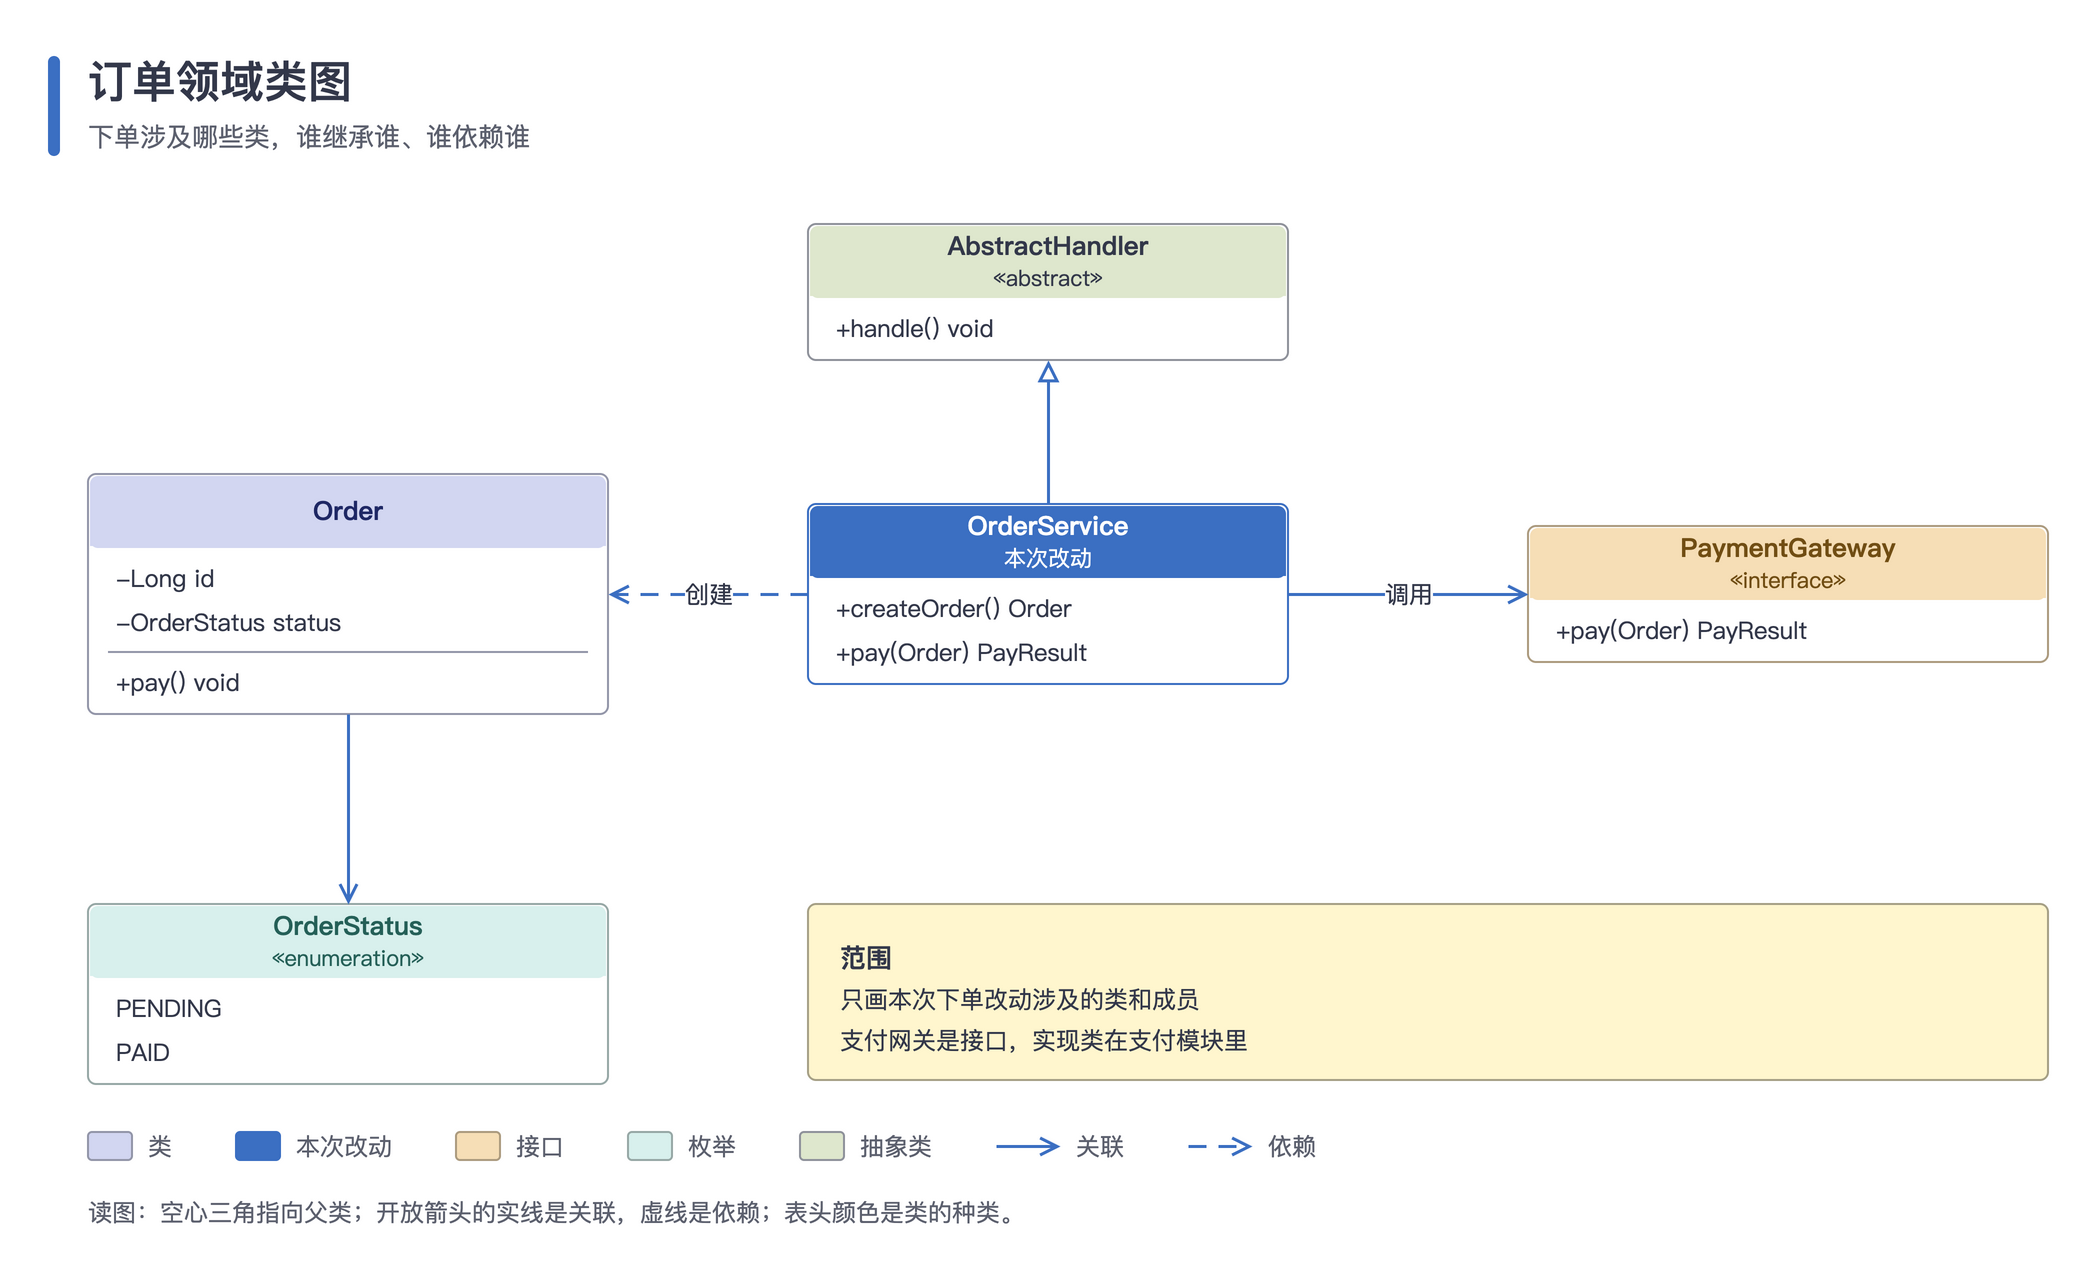

The diagram above was exported from draw.io. Its source (the exported page's mxGraphModel, read from the mxfile embedded in the PNG):
<mxGraphModel dx="1200" dy="800" grid="1" gridSize="10" guides="1" tooltips="1" connect="1" arrows="1" fold="1" page="0" pageScale="1" background="#FFFFFF" math="0" shadow="0">
  <root>
    <mxCell id="0" />
    <mxCell id="1" parent="0" />
    <mxCell id="v1" value="" style="rounded=1;arcSize=50;fillColor=#3B6FC2;strokeColor=none;" vertex="1" parent="1">
      <mxGeometry as="geometry" x="40" y="36" width="6" height="50" />
    </mxCell>
    <mxCell id="v2" value="订单领域类图" style="text;html=1;align=left;verticalAlign=middle;fontFamily=PingFang SC, Microsoft YaHei, Noto Sans CJK SC, Source Han Sans SC, sans-serif;fontSize=22;fontStyle=1;fontColor=#33384A;" vertex="1" parent="1">
      <mxGeometry as="geometry" x="58" y="32" width="400" height="32" />
    </mxCell>
    <mxCell id="v3" value="下单涉及哪些类，谁继承谁、谁依赖谁" style="text;html=1;align=left;verticalAlign=middle;fontFamily=PingFang SC, Microsoft YaHei, Noto Sans CJK SC, Source Han Sans SC, sans-serif;fontSize=13;fontColor=#5C606E;" vertex="1" parent="1">
      <mxGeometry as="geometry" x="58" y="64" width="400" height="24" />
    </mxCell>
    <mxCell id="v4" value="" style="rounded=1;arcSize=8;absoluteArcSize=1;fillColor=#FFFFFF;strokeColor=#8F929B;strokeWidth=1;" vertex="1" parent="1">
      <mxGeometry as="geometry" x="420" y="120" width="240" height="68" />
    </mxCell>
    <mxCell id="v5" value="" style="rounded=1;arcSize=8;absoluteArcSize=1;fillColor=#DEE7CD;strokeColor=none;" vertex="1" parent="1">
      <mxGeometry as="geometry" x="421" y="121" width="238" height="36" />
    </mxCell>
    <mxCell id="v6" value="" style="rounded=0;fillColor=#DEE7CD;strokeColor=none;" vertex="1" parent="1">
      <mxGeometry as="geometry" x="421" y="148" width="238" height="8" />
    </mxCell>
    <mxCell id="v7" value="&lt;b&gt;AbstractHandler&lt;/b&gt;&lt;br&gt;&lt;span style=&quot;font-size:11px;color:#33384A;font-weight:normal&quot;&gt;«abstract»&lt;/span&gt;" style="text;html=1;whiteSpace=wrap;align=center;verticalAlign=middle;fontFamily=PingFang SC, Microsoft YaHei, Noto Sans CJK SC, Source Han Sans SC, sans-serif;fontSize=13;fontColor=#33384A;" vertex="1" parent="1">
      <mxGeometry as="geometry" x="420" y="120" width="240" height="36" />
    </mxCell>
    <mxCell id="v8" value="+handle() void" style="text;html=1;align=left;verticalAlign=middle;fontFamily=PingFang SC, Microsoft YaHei, Noto Sans CJK SC, Source Han Sans SC, sans-serif;fontSize=12;spacingLeft=12;fontColor=#33384A;" vertex="1" parent="1">
      <mxGeometry as="geometry" x="420" y="161" width="240" height="22" />
    </mxCell>
    <mxCell id="v9" value="" style="rounded=1;arcSize=8;absoluteArcSize=1;fillColor=#FFFFFF;strokeColor=#3B6FC2;strokeWidth=1;" vertex="1" parent="1">
      <mxGeometry as="geometry" x="420" y="260" width="240" height="90" />
    </mxCell>
    <mxCell id="v10" value="" style="rounded=1;arcSize=8;absoluteArcSize=1;fillColor=#3B6FC2;strokeColor=none;" vertex="1" parent="1">
      <mxGeometry as="geometry" x="421" y="261" width="238" height="36" />
    </mxCell>
    <mxCell id="v11" value="" style="rounded=0;fillColor=#3B6FC2;strokeColor=none;" vertex="1" parent="1">
      <mxGeometry as="geometry" x="421" y="288" width="238" height="8" />
    </mxCell>
    <mxCell id="v12" value="&lt;b&gt;OrderService&lt;/b&gt;&lt;br&gt;&lt;span style=&quot;font-size:11px;color:#FFFFFF;font-weight:normal&quot;&gt;本次改动&lt;/span&gt;" style="text;html=1;whiteSpace=wrap;align=center;verticalAlign=middle;fontFamily=PingFang SC, Microsoft YaHei, Noto Sans CJK SC, Source Han Sans SC, sans-serif;fontSize=13;fontColor=#FFFFFF;" vertex="1" parent="1">
      <mxGeometry as="geometry" x="420" y="260" width="240" height="36" />
    </mxCell>
    <mxCell id="v13" value="+createOrder() Order" style="text;html=1;align=left;verticalAlign=middle;fontFamily=PingFang SC, Microsoft YaHei, Noto Sans CJK SC, Source Han Sans SC, sans-serif;fontSize=12;spacingLeft=12;fontColor=#33384A;" vertex="1" parent="1">
      <mxGeometry as="geometry" x="420" y="301" width="240" height="22" />
    </mxCell>
    <mxCell id="v14" value="+pay(Order) PayResult" style="text;html=1;align=left;verticalAlign=middle;fontFamily=PingFang SC, Microsoft YaHei, Noto Sans CJK SC, Source Han Sans SC, sans-serif;fontSize=12;spacingLeft=12;fontColor=#33384A;" vertex="1" parent="1">
      <mxGeometry as="geometry" x="420" y="323" width="240" height="22" />
    </mxCell>
    <mxCell id="v15" value="" style="rounded=1;arcSize=8;absoluteArcSize=1;fillColor=#FFFFFF;strokeColor=#AC9B7F;strokeWidth=1;" vertex="1" parent="1">
      <mxGeometry as="geometry" x="780" y="271" width="260" height="68" />
    </mxCell>
    <mxCell id="v16" value="" style="rounded=1;arcSize=8;absoluteArcSize=1;fillColor=#F6DEB6;strokeColor=none;" vertex="1" parent="1">
      <mxGeometry as="geometry" x="781" y="272" width="258" height="36" />
    </mxCell>
    <mxCell id="v17" value="" style="rounded=0;fillColor=#F6DEB6;strokeColor=none;" vertex="1" parent="1">
      <mxGeometry as="geometry" x="781" y="299" width="258" height="8" />
    </mxCell>
    <mxCell id="v18" value="&lt;b&gt;PaymentGateway&lt;/b&gt;&lt;br&gt;&lt;span style=&quot;font-size:11px;color:#714E14;font-weight:normal&quot;&gt;«interface»&lt;/span&gt;" style="text;html=1;whiteSpace=wrap;align=center;verticalAlign=middle;fontFamily=PingFang SC, Microsoft YaHei, Noto Sans CJK SC, Source Han Sans SC, sans-serif;fontSize=13;fontColor=#714E14;" vertex="1" parent="1">
      <mxGeometry as="geometry" x="780" y="271" width="260" height="36" />
    </mxCell>
    <mxCell id="v19" value="+pay(Order) PayResult" style="text;html=1;align=left;verticalAlign=middle;fontFamily=PingFang SC, Microsoft YaHei, Noto Sans CJK SC, Source Han Sans SC, sans-serif;fontSize=12;spacingLeft=12;fontColor=#33384A;" vertex="1" parent="1">
      <mxGeometry as="geometry" x="780" y="312" width="260" height="22" />
    </mxCell>
    <mxCell id="v20" value="" style="rounded=1;arcSize=8;absoluteArcSize=1;fillColor=#FFFFFF;strokeColor=#9396A9;strokeWidth=1;" vertex="1" parent="1">
      <mxGeometry as="geometry" x="60" y="245" width="260" height="120" />
    </mxCell>
    <mxCell id="v21" value="" style="rounded=1;arcSize=8;absoluteArcSize=1;fillColor=#D2D6F1;strokeColor=none;" vertex="1" parent="1">
      <mxGeometry as="geometry" x="61" y="246" width="258" height="36" />
    </mxCell>
    <mxCell id="v22" value="" style="rounded=0;fillColor=#D2D6F1;strokeColor=none;" vertex="1" parent="1">
      <mxGeometry as="geometry" x="61" y="273" width="258" height="8" />
    </mxCell>
    <mxCell id="v23" value="&lt;b&gt;Order&lt;/b&gt;" style="text;html=1;whiteSpace=wrap;align=center;verticalAlign=middle;fontFamily=PingFang SC, Microsoft YaHei, Noto Sans CJK SC, Source Han Sans SC, sans-serif;fontSize=13;fontColor=#1F2865;" vertex="1" parent="1">
      <mxGeometry as="geometry" x="60" y="245" width="260" height="36" />
    </mxCell>
    <mxCell id="v24" value="-Long id" style="text;html=1;align=left;verticalAlign=middle;fontFamily=PingFang SC, Microsoft YaHei, Noto Sans CJK SC, Source Han Sans SC, sans-serif;fontSize=12;spacingLeft=12;fontColor=#33384A;" vertex="1" parent="1">
      <mxGeometry as="geometry" x="60" y="286" width="260" height="22" />
    </mxCell>
    <mxCell id="v25" value="-OrderStatus status" style="text;html=1;align=left;verticalAlign=middle;fontFamily=PingFang SC, Microsoft YaHei, Noto Sans CJK SC, Source Han Sans SC, sans-serif;fontSize=12;spacingLeft=12;fontColor=#33384A;" vertex="1" parent="1">
      <mxGeometry as="geometry" x="60" y="308" width="260" height="22" />
    </mxCell>
    <mxCell id="l26" value="" style="html=1;rounded=0;endArrow=none;endFill=0;endSize=7;strokeColor=#9396A9;strokeWidth=1;" edge="1" parent="1">
      <mxGeometry as="geometry" relative="1">
        <mxPoint as="sourcePoint" x="70" y="334" />
        <mxPoint as="targetPoint" x="310" y="334" />
      </mxGeometry>
    </mxCell>
    <mxCell id="v27" value="+pay() void" style="text;html=1;align=left;verticalAlign=middle;fontFamily=PingFang SC, Microsoft YaHei, Noto Sans CJK SC, Source Han Sans SC, sans-serif;fontSize=12;spacingLeft=12;fontColor=#33384A;" vertex="1" parent="1">
      <mxGeometry as="geometry" x="60" y="338" width="260" height="22" />
    </mxCell>
    <mxCell id="v28" value="" style="rounded=1;arcSize=8;absoluteArcSize=1;fillColor=#FFFFFF;strokeColor=#97A8A6;strokeWidth=1;" vertex="1" parent="1">
      <mxGeometry as="geometry" x="60" y="460" width="260" height="90" />
    </mxCell>
    <mxCell id="v29" value="" style="rounded=1;arcSize=8;absoluteArcSize=1;fillColor=#D8F0ED;strokeColor=none;" vertex="1" parent="1">
      <mxGeometry as="geometry" x="61" y="461" width="258" height="36" />
    </mxCell>
    <mxCell id="v30" value="" style="rounded=0;fillColor=#D8F0ED;strokeColor=none;" vertex="1" parent="1">
      <mxGeometry as="geometry" x="61" y="488" width="258" height="8" />
    </mxCell>
    <mxCell id="v31" value="&lt;b&gt;OrderStatus&lt;/b&gt;&lt;br&gt;&lt;span style=&quot;font-size:11px;color:#256058;font-weight:normal&quot;&gt;«enumeration»&lt;/span&gt;" style="text;html=1;whiteSpace=wrap;align=center;verticalAlign=middle;fontFamily=PingFang SC, Microsoft YaHei, Noto Sans CJK SC, Source Han Sans SC, sans-serif;fontSize=13;fontColor=#256058;" vertex="1" parent="1">
      <mxGeometry as="geometry" x="60" y="460" width="260" height="36" />
    </mxCell>
    <mxCell id="v32" value="PENDING" style="text;html=1;align=left;verticalAlign=middle;fontFamily=PingFang SC, Microsoft YaHei, Noto Sans CJK SC, Source Han Sans SC, sans-serif;fontSize=12;spacingLeft=12;fontColor=#33384A;" vertex="1" parent="1">
      <mxGeometry as="geometry" x="60" y="501" width="260" height="22" />
    </mxCell>
    <mxCell id="v33" value="PAID" style="text;html=1;align=left;verticalAlign=middle;fontFamily=PingFang SC, Microsoft YaHei, Noto Sans CJK SC, Source Han Sans SC, sans-serif;fontSize=12;spacingLeft=12;fontColor=#33384A;" vertex="1" parent="1">
      <mxGeometry as="geometry" x="60" y="523" width="260" height="22" />
    </mxCell>
    <mxCell id="e34" value="" style="edgeStyle=orthogonalEdgeStyle;rounded=1;arcSize=12;orthogonalLoop=1;jettySize=auto;html=1;strokeColor=#3B6FC2;strokeWidth=1.5;endArrow=block;endFill=1;endSize=7;jumpStyle=arc;jumpSize=8;fontFamily=PingFang SC, Microsoft YaHei, Noto Sans CJK SC, Source Han Sans SC, sans-serif;fontSize=12;fontColor=#33384A;labelBackgroundColor=#FFFFFF;exitX=0.5;exitY=0;exitDx=0;exitDy=0;entryX=0.5;entryY=1;entryDx=0;entryDy=0;endFill=0;" edge="1" parent="1" source="v9" target="v4">
      <mxGeometry as="geometry" relative="1" />
    </mxCell>
    <mxCell id="e35" value="调用" style="edgeStyle=orthogonalEdgeStyle;rounded=1;arcSize=12;orthogonalLoop=1;jettySize=auto;html=1;strokeColor=#3B6FC2;strokeWidth=1.5;endArrow=open;endFill=0;endSize=7;jumpStyle=arc;jumpSize=8;fontFamily=PingFang SC, Microsoft YaHei, Noto Sans CJK SC, Source Han Sans SC, sans-serif;fontSize=12;fontColor=#33384A;labelBackgroundColor=#FFFFFF;exitX=1;exitY=0.5;exitDx=0;exitDy=0;entryX=0;entryY=0.5;entryDx=0;entryDy=0;" edge="1" parent="1" source="v9" target="v15">
      <mxGeometry as="geometry" relative="1" />
    </mxCell>
    <mxCell id="e36" value="创建" style="edgeStyle=orthogonalEdgeStyle;rounded=1;arcSize=12;orthogonalLoop=1;jettySize=auto;html=1;strokeColor=#3B6FC2;strokeWidth=1.5;endArrow=open;endFill=0;endSize=7;jumpStyle=arc;jumpSize=8;fontFamily=PingFang SC, Microsoft YaHei, Noto Sans CJK SC, Source Han Sans SC, sans-serif;fontSize=12;fontColor=#33384A;labelBackgroundColor=#FFFFFF;dashed=1;dashPattern=6 4;exitX=0;exitY=0.5;exitDx=0;exitDy=0;entryX=1;entryY=0.5;entryDx=0;entryDy=0;" edge="1" parent="1" source="v9" target="v20">
      <mxGeometry as="geometry" relative="1" />
    </mxCell>
    <mxCell id="e37" value="" style="edgeStyle=orthogonalEdgeStyle;rounded=1;arcSize=12;orthogonalLoop=1;jettySize=auto;html=1;strokeColor=#3B6FC2;strokeWidth=1.5;endArrow=open;endFill=0;endSize=7;jumpStyle=arc;jumpSize=8;fontFamily=PingFang SC, Microsoft YaHei, Noto Sans CJK SC, Source Han Sans SC, sans-serif;fontSize=12;fontColor=#33384A;labelBackgroundColor=#FFFFFF;exitX=0.5;exitY=1;exitDx=0;exitDy=0;entryX=0.5;entryY=0;entryDx=0;entryDy=0;" edge="1" parent="1" source="v20" target="v28">
      <mxGeometry as="geometry" relative="1" />
    </mxCell>
    <mxCell id="v38" value="" style="rounded=1;arcSize=8;absoluteArcSize=1;fillColor=#FFF6CE;strokeColor=#A6A086;strokeWidth=1;" vertex="1" parent="1">
      <mxGeometry as="geometry" x="420" y="460" width="620" height="88" />
    </mxCell>
    <mxCell id="v39" value="&lt;b style=&quot;font-size:13px&quot;&gt;范围&lt;/b&gt;&lt;div style=&quot;margin-top:6px&quot;&gt;只画本次下单改动涉及的类和成员&lt;/div&gt;&lt;div style=&quot;margin-top:6px&quot;&gt;支付网关是接口，实现类在支付模块里&lt;/div&gt;" style="text;html=1;whiteSpace=wrap;align=left;verticalAlign=top;fontFamily=PingFang SC, Microsoft YaHei, Noto Sans CJK SC, Source Han Sans SC, sans-serif;fontSize=12;fontColor=#33384A;spacing=0;" vertex="1" parent="1">
      <mxGeometry as="geometry" x="436" y="474" width="588" height="64" />
    </mxCell>
    <mxCell id="v40" value="" style="rounded=1;arcSize=4;absoluteArcSize=1;fillColor=#D2D6F1;strokeColor=#9396A9;" vertex="1" parent="1">
      <mxGeometry as="geometry" x="60" y="574" width="22" height="14" />
    </mxCell>
    <mxCell id="v41" value="类" style="text;html=1;whiteSpace=wrap;align=left;verticalAlign=middle;fontFamily=PingFang SC, Microsoft YaHei, Noto Sans CJK SC, Source Han Sans SC, sans-serif;fontSize=12;fontColor=#5C606E;fontStyle=0;spacing=0;" vertex="1" parent="1">
      <mxGeometry as="geometry" x="90" y="572" width="16" height="18" />
    </mxCell>
    <mxCell id="v42" value="" style="rounded=1;arcSize=4;absoluteArcSize=1;fillColor=#3B6FC2;strokeColor=#3B6FC2;" vertex="1" parent="1">
      <mxGeometry as="geometry" x="134" y="574" width="22" height="14" />
    </mxCell>
    <mxCell id="v43" value="本次改动" style="text;html=1;whiteSpace=wrap;align=left;verticalAlign=middle;fontFamily=PingFang SC, Microsoft YaHei, Noto Sans CJK SC, Source Han Sans SC, sans-serif;fontSize=12;fontColor=#5C606E;fontStyle=0;spacing=0;" vertex="1" parent="1">
      <mxGeometry as="geometry" x="164" y="572" width="52" height="18" />
    </mxCell>
    <mxCell id="v44" value="" style="rounded=1;arcSize=4;absoluteArcSize=1;fillColor=#F6DEB6;strokeColor=#AC9B7F;" vertex="1" parent="1">
      <mxGeometry as="geometry" x="244" y="574" width="22" height="14" />
    </mxCell>
    <mxCell id="v45" value="接口" style="text;html=1;whiteSpace=wrap;align=left;verticalAlign=middle;fontFamily=PingFang SC, Microsoft YaHei, Noto Sans CJK SC, Source Han Sans SC, sans-serif;fontSize=12;fontColor=#5C606E;fontStyle=0;spacing=0;" vertex="1" parent="1">
      <mxGeometry as="geometry" x="274" y="572" width="28" height="18" />
    </mxCell>
    <mxCell id="v46" value="" style="rounded=1;arcSize=4;absoluteArcSize=1;fillColor=#D8F0ED;strokeColor=#97A8A6;" vertex="1" parent="1">
      <mxGeometry as="geometry" x="330" y="574" width="22" height="14" />
    </mxCell>
    <mxCell id="v47" value="枚举" style="text;html=1;whiteSpace=wrap;align=left;verticalAlign=middle;fontFamily=PingFang SC, Microsoft YaHei, Noto Sans CJK SC, Source Han Sans SC, sans-serif;fontSize=12;fontColor=#5C606E;fontStyle=0;spacing=0;" vertex="1" parent="1">
      <mxGeometry as="geometry" x="360" y="572" width="28" height="18" />
    </mxCell>
    <mxCell id="v48" value="" style="rounded=1;arcSize=4;absoluteArcSize=1;fillColor=#DEE7CD;strokeColor=#8F929B;" vertex="1" parent="1">
      <mxGeometry as="geometry" x="416" y="574" width="22" height="14" />
    </mxCell>
    <mxCell id="v49" value="抽象类" style="text;html=1;whiteSpace=wrap;align=left;verticalAlign=middle;fontFamily=PingFang SC, Microsoft YaHei, Noto Sans CJK SC, Source Han Sans SC, sans-serif;fontSize=12;fontColor=#5C606E;fontStyle=0;spacing=0;" vertex="1" parent="1">
      <mxGeometry as="geometry" x="446" y="572" width="40" height="18" />
    </mxCell>
    <mxCell id="l50" value="" style="html=1;rounded=0;endArrow=open;endFill=0;endSize=7;strokeColor=#3B6FC2;strokeWidth=1.5;" edge="1" parent="1">
      <mxGeometry as="geometry" relative="1">
        <mxPoint as="sourcePoint" x="514" y="581" />
        <mxPoint as="targetPoint" x="546" y="581" />
      </mxGeometry>
    </mxCell>
    <mxCell id="v51" value="关联" style="text;html=1;whiteSpace=wrap;align=left;verticalAlign=middle;fontFamily=PingFang SC, Microsoft YaHei, Noto Sans CJK SC, Source Han Sans SC, sans-serif;fontSize=12;fontColor=#5C606E;fontStyle=0;spacing=0;" vertex="1" parent="1">
      <mxGeometry as="geometry" x="554" y="572" width="28" height="18" />
    </mxCell>
    <mxCell id="l52" value="" style="html=1;rounded=0;endArrow=open;endFill=0;endSize=7;strokeColor=#3B6FC2;strokeWidth=1.5;dashed=1;dashPattern=6 4;" edge="1" parent="1">
      <mxGeometry as="geometry" relative="1">
        <mxPoint as="sourcePoint" x="610" y="581" />
        <mxPoint as="targetPoint" x="642" y="581" />
      </mxGeometry>
    </mxCell>
    <mxCell id="v53" value="依赖" style="text;html=1;whiteSpace=wrap;align=left;verticalAlign=middle;fontFamily=PingFang SC, Microsoft YaHei, Noto Sans CJK SC, Source Han Sans SC, sans-serif;fontSize=12;fontColor=#5C606E;fontStyle=0;spacing=0;" vertex="1" parent="1">
      <mxGeometry as="geometry" x="650" y="572" width="28" height="18" />
    </mxCell>
    <mxCell id="v54" value="读图：空心三角指向父类；开放箭头的实线是关联，虚线是依赖；表头颜色是类的种类。" style="text;html=1;whiteSpace=wrap;align=left;verticalAlign=middle;fontFamily=PingFang SC, Microsoft YaHei, Noto Sans CJK SC, Source Han Sans SC, sans-serif;fontSize=12;fontColor=#5C606E;fontStyle=0;spacing=0;" vertex="1" parent="1">
      <mxGeometry as="geometry" x="60" y="604" width="492" height="20" />
    </mxCell>
  </root>
</mxGraphModel>